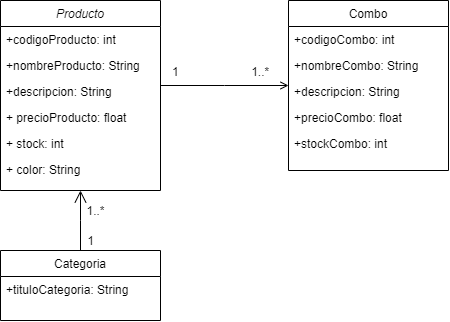

The diagram above was exported from draw.io. Its source (the exported page's mxGraphModel, read from the mxfile embedded in the PNG):
<mxGraphModel dx="723" dy="375" grid="1" gridSize="10" guides="1" tooltips="1" connect="1" arrows="1" fold="1" page="1" pageScale="1" pageWidth="827" pageHeight="1169" background="#FFFFFF" math="0" shadow="0">
  <root>
    <mxCell id="WIyWlLk6GJQsqaUBKTNV-0" />
    <mxCell id="WIyWlLk6GJQsqaUBKTNV-1" parent="WIyWlLk6GJQsqaUBKTNV-0" />
    <mxCell id="zkfFHV4jXpPFQw0GAbJ--0" value="Producto" style="swimlane;fontStyle=2;align=center;verticalAlign=top;childLayout=stackLayout;horizontal=1;startSize=26;horizontalStack=0;resizeParent=1;resizeLast=0;collapsible=1;marginBottom=0;rounded=0;shadow=0;strokeWidth=1;" parent="WIyWlLk6GJQsqaUBKTNV-1" vertex="1">
      <mxGeometry x="220" y="120" width="160" height="190" as="geometry">
        <mxRectangle x="230" y="140" width="160" height="26" as="alternateBounds" />
      </mxGeometry>
    </mxCell>
    <mxCell id="zkfFHV4jXpPFQw0GAbJ--1" value="+codigoProducto: int" style="text;align=left;verticalAlign=top;spacingLeft=4;spacingRight=4;overflow=hidden;rotatable=0;points=[[0,0.5],[1,0.5]];portConstraint=eastwest;" parent="zkfFHV4jXpPFQw0GAbJ--0" vertex="1">
      <mxGeometry y="26" width="160" height="26" as="geometry" />
    </mxCell>
    <mxCell id="zkfFHV4jXpPFQw0GAbJ--2" value="+nombreProducto: String" style="text;align=left;verticalAlign=top;spacingLeft=4;spacingRight=4;overflow=hidden;rotatable=0;points=[[0,0.5],[1,0.5]];portConstraint=eastwest;rounded=0;shadow=0;html=0;" parent="zkfFHV4jXpPFQw0GAbJ--0" vertex="1">
      <mxGeometry y="52" width="160" height="26" as="geometry" />
    </mxCell>
    <mxCell id="zkfFHV4jXpPFQw0GAbJ--3" value="+descripcion: String" style="text;align=left;verticalAlign=top;spacingLeft=4;spacingRight=4;overflow=hidden;rotatable=0;points=[[0,0.5],[1,0.5]];portConstraint=eastwest;rounded=0;shadow=0;html=0;" parent="zkfFHV4jXpPFQw0GAbJ--0" vertex="1">
      <mxGeometry y="78" width="160" height="26" as="geometry" />
    </mxCell>
    <mxCell id="VyLrDVtZeQdch3lTOjhx-0" value="+ precioProducto: float" style="text;align=left;verticalAlign=top;spacingLeft=4;spacingRight=4;overflow=hidden;rotatable=0;points=[[0,0.5],[1,0.5]];portConstraint=eastwest;rounded=0;shadow=0;html=0;" vertex="1" parent="zkfFHV4jXpPFQw0GAbJ--0">
      <mxGeometry y="104" width="160" height="26" as="geometry" />
    </mxCell>
    <mxCell id="VyLrDVtZeQdch3lTOjhx-2" value="+ stock: int" style="text;align=left;verticalAlign=top;spacingLeft=4;spacingRight=4;overflow=hidden;rotatable=0;points=[[0,0.5],[1,0.5]];portConstraint=eastwest;rounded=0;shadow=0;html=0;" vertex="1" parent="zkfFHV4jXpPFQw0GAbJ--0">
      <mxGeometry y="130" width="160" height="26" as="geometry" />
    </mxCell>
    <mxCell id="VyLrDVtZeQdch3lTOjhx-1" value="+ color: String" style="text;align=left;verticalAlign=top;spacingLeft=4;spacingRight=4;overflow=hidden;rotatable=0;points=[[0,0.5],[1,0.5]];portConstraint=eastwest;rounded=0;shadow=0;html=0;" vertex="1" parent="zkfFHV4jXpPFQw0GAbJ--0">
      <mxGeometry y="156" width="160" height="26" as="geometry" />
    </mxCell>
    <mxCell id="zkfFHV4jXpPFQw0GAbJ--6" value="Categoria" style="swimlane;fontStyle=0;align=center;verticalAlign=top;childLayout=stackLayout;horizontal=1;startSize=26;horizontalStack=0;resizeParent=1;resizeLast=0;collapsible=1;marginBottom=0;rounded=0;shadow=0;strokeWidth=1;" parent="WIyWlLk6GJQsqaUBKTNV-1" vertex="1">
      <mxGeometry x="220" y="370" width="160" height="70" as="geometry">
        <mxRectangle x="130" y="380" width="160" height="26" as="alternateBounds" />
      </mxGeometry>
    </mxCell>
    <mxCell id="zkfFHV4jXpPFQw0GAbJ--7" value="+tituloCategoria: String" style="text;align=left;verticalAlign=top;spacingLeft=4;spacingRight=4;overflow=hidden;rotatable=0;points=[[0,0.5],[1,0.5]];portConstraint=eastwest;" parent="zkfFHV4jXpPFQw0GAbJ--6" vertex="1">
      <mxGeometry y="26" width="160" height="26" as="geometry" />
    </mxCell>
    <mxCell id="zkfFHV4jXpPFQw0GAbJ--12" value="" style="endArrow=open;endSize=10;endFill=0;shadow=0;strokeWidth=1;rounded=0;edgeStyle=elbowEdgeStyle;elbow=vertical;" parent="WIyWlLk6GJQsqaUBKTNV-1" source="zkfFHV4jXpPFQw0GAbJ--6" target="zkfFHV4jXpPFQw0GAbJ--0" edge="1">
      <mxGeometry width="160" relative="1" as="geometry">
        <mxPoint x="200" y="203" as="sourcePoint" />
        <mxPoint x="200" y="203" as="targetPoint" />
      </mxGeometry>
    </mxCell>
    <mxCell id="zkfFHV4jXpPFQw0GAbJ--17" value="Combo" style="swimlane;fontStyle=0;align=center;verticalAlign=top;childLayout=stackLayout;horizontal=1;startSize=26;horizontalStack=0;resizeParent=1;resizeLast=0;collapsible=1;marginBottom=0;rounded=0;shadow=0;strokeWidth=1;" parent="WIyWlLk6GJQsqaUBKTNV-1" vertex="1">
      <mxGeometry x="508" y="120" width="160" height="170" as="geometry">
        <mxRectangle x="550" y="140" width="160" height="26" as="alternateBounds" />
      </mxGeometry>
    </mxCell>
    <mxCell id="zkfFHV4jXpPFQw0GAbJ--18" value="+codigoCombo: int" style="text;align=left;verticalAlign=top;spacingLeft=4;spacingRight=4;overflow=hidden;rotatable=0;points=[[0,0.5],[1,0.5]];portConstraint=eastwest;" parent="zkfFHV4jXpPFQw0GAbJ--17" vertex="1">
      <mxGeometry y="26" width="160" height="26" as="geometry" />
    </mxCell>
    <mxCell id="zkfFHV4jXpPFQw0GAbJ--19" value="+nombreCombo: String" style="text;align=left;verticalAlign=top;spacingLeft=4;spacingRight=4;overflow=hidden;rotatable=0;points=[[0,0.5],[1,0.5]];portConstraint=eastwest;rounded=0;shadow=0;html=0;" parent="zkfFHV4jXpPFQw0GAbJ--17" vertex="1">
      <mxGeometry y="52" width="160" height="26" as="geometry" />
    </mxCell>
    <mxCell id="zkfFHV4jXpPFQw0GAbJ--20" value="+descripcion: String" style="text;align=left;verticalAlign=top;spacingLeft=4;spacingRight=4;overflow=hidden;rotatable=0;points=[[0,0.5],[1,0.5]];portConstraint=eastwest;rounded=0;shadow=0;html=0;" parent="zkfFHV4jXpPFQw0GAbJ--17" vertex="1">
      <mxGeometry y="78" width="160" height="26" as="geometry" />
    </mxCell>
    <mxCell id="zkfFHV4jXpPFQw0GAbJ--21" value="+precioCombo: float" style="text;align=left;verticalAlign=top;spacingLeft=4;spacingRight=4;overflow=hidden;rotatable=0;points=[[0,0.5],[1,0.5]];portConstraint=eastwest;rounded=0;shadow=0;html=0;" parent="zkfFHV4jXpPFQw0GAbJ--17" vertex="1">
      <mxGeometry y="104" width="160" height="26" as="geometry" />
    </mxCell>
    <mxCell id="zkfFHV4jXpPFQw0GAbJ--22" value="+stockCombo: int" style="text;align=left;verticalAlign=top;spacingLeft=4;spacingRight=4;overflow=hidden;rotatable=0;points=[[0,0.5],[1,0.5]];portConstraint=eastwest;rounded=0;shadow=0;html=0;" parent="zkfFHV4jXpPFQw0GAbJ--17" vertex="1">
      <mxGeometry y="130" width="160" height="26" as="geometry" />
    </mxCell>
    <mxCell id="zkfFHV4jXpPFQw0GAbJ--26" value="" style="endArrow=open;shadow=0;strokeWidth=1;rounded=0;endFill=1;edgeStyle=elbowEdgeStyle;elbow=vertical;" parent="WIyWlLk6GJQsqaUBKTNV-1" source="zkfFHV4jXpPFQw0GAbJ--0" target="zkfFHV4jXpPFQw0GAbJ--17" edge="1">
      <mxGeometry x="0.5" y="41" relative="1" as="geometry">
        <mxPoint x="380" y="192" as="sourcePoint" />
        <mxPoint x="540" y="192" as="targetPoint" />
        <mxPoint x="-40" y="32" as="offset" />
      </mxGeometry>
    </mxCell>
    <mxCell id="zkfFHV4jXpPFQw0GAbJ--27" value="1" style="resizable=0;align=left;verticalAlign=bottom;labelBackgroundColor=none;fontSize=12;" parent="zkfFHV4jXpPFQw0GAbJ--26" connectable="0" vertex="1">
      <mxGeometry x="-1" relative="1" as="geometry">
        <mxPoint x="10" y="-5" as="offset" />
      </mxGeometry>
    </mxCell>
    <mxCell id="zkfFHV4jXpPFQw0GAbJ--28" value="1..*" style="resizable=0;align=right;verticalAlign=bottom;labelBackgroundColor=none;fontSize=12;" parent="zkfFHV4jXpPFQw0GAbJ--26" connectable="0" vertex="1">
      <mxGeometry x="1" relative="1" as="geometry">
        <mxPoint x="-18" y="-5" as="offset" />
      </mxGeometry>
    </mxCell>
    <mxCell id="VyLrDVtZeQdch3lTOjhx-3" value="&lt;font style=&quot;vertical-align: inherit&quot;&gt;&lt;font style=&quot;vertical-align: inherit&quot;&gt;1&lt;/font&gt;&lt;/font&gt;" style="text;html=1;align=center;verticalAlign=middle;resizable=0;points=[];autosize=1;strokeColor=none;fillColor=none;" vertex="1" parent="WIyWlLk6GJQsqaUBKTNV-1">
      <mxGeometry x="300" y="350" width="20" height="20" as="geometry" />
    </mxCell>
    <mxCell id="VyLrDVtZeQdch3lTOjhx-4" value="&lt;font style=&quot;vertical-align: inherit&quot;&gt;&lt;font style=&quot;vertical-align: inherit&quot;&gt;1..*&lt;/font&gt;&lt;/font&gt;" style="text;html=1;align=center;verticalAlign=middle;resizable=0;points=[];autosize=1;strokeColor=none;fillColor=none;" vertex="1" parent="WIyWlLk6GJQsqaUBKTNV-1">
      <mxGeometry x="300" y="320" width="30" height="20" as="geometry" />
    </mxCell>
  </root>
</mxGraphModel>